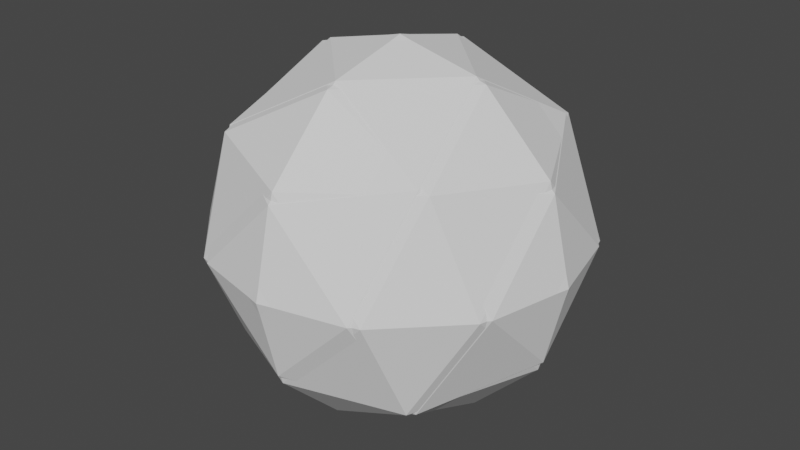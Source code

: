 # Source: octahedra.blend  (saved by Blender 2.82.7; exported with 4.5.12 LTS)
import bpy
from mathutils import Matrix  # noqa: F401  (used for matrix-valued properties, if any)

bpy.ops.wm.read_factory_settings(use_empty=True)
scene = bpy.context.scene
scene.name = 'Scene'

# ---- collections
col_collection = bpy.data.collections.new('Collection'); scene.collection.children.link(col_collection)

# ---- world
world_world = bpy.data.worlds.new('World'); scene.world = world_world
world_world.use_nodes = True; world_world.node_tree.nodes.clear()
_N = world_world.node_tree.nodes; _L = world_world.node_tree.links
n0 = _N.new('ShaderNodeOutputWorld'); n0.name = 'World Output'; n0.location = (300, 300)
n1 = _N.new('ShaderNodeBackground'); n1.name = 'Background'; n1.location = (10, 300)
n1.inputs[0].default_value = (0.05088, 0.05088, 0.05088, 1.0)
_L.new(n1.outputs[0], n0.inputs[0])
n0.is_active_output = True
world_world.color = (0.05088, 0.05088, 0.05088)
world_world.use_sun_shadow = False
world_world.sun_shadow_jitter_overblur = 0.0

# ---- meshes
me_solid_002 = bpy.data.meshes.new('Solid.002')
me_solid_002.from_pydata([(4.0, 2.823e-08, -9.411e-09), (-4.0, 2.823e-08, -9.411e-09), (4.706e-09, 4.0, -9.411e-09), (4.706e-09, -4.0, -9.411e-09), (4.706e-09, 2.823e-08, 4.0), (4.706e-09, 2.823e-08, -4.0), (4.706e-09, 3.464, 2.0), (4.706e-09, 2.0, 3.464), (3.464, 2.823e-08, 2.0), (2.0, 2.823e-08, 3.464), (3.464, 2.0, -9.411e-09), (2.0, 3.464, -9.411e-09), (-3.464, 2.823e-08, 2.0), (-2.0, 2.823e-08, 3.464), (-3.464, 2.0, -9.411e-09), (-2.0, 3.464, -9.411e-09), (4.706e-09, -3.464, 2.0), (4.706e-09, -2.0, 3.464), (-3.464, -2.0, -9.411e-09), (-2.0, -3.464, -9.411e-09), (3.464, -2.0, -9.411e-09), (2.0, -3.464, -9.411e-09), (3.464, 2.823e-08, -2.0), (2.0, 2.823e-08, -3.464), (4.706e-09, 3.464, -2.0), (4.706e-09, 2.0, -3.464), (-3.464, 2.823e-08, -2.0), (-2.0, 2.823e-08, -3.464), (4.706e-09, -3.464, -2.0), (4.706e-09, -2.0, -3.464), (2.236, -2.504, -2.236), (-2.504, -2.236, -2.236), (-2.236, 2.504, -2.236), (2.504, 2.236, -2.236), (2.504, -2.236, 2.236), (-2.236, -2.504, 2.236), (-2.504, 2.236, 2.236), (2.236, 2.504, 2.236)], [], [(4, 9, 7), (4, 7, 13), (4, 13, 17), (4, 17, 9), (5, 25, 23), (5, 27, 25), (5, 29, 27), (5, 23, 29), (28, 21, 3), (29, 30, 28), (28, 30, 21), (30, 20, 21), (29, 23, 30), (23, 22, 30), (30, 22, 20), (22, 0, 20), (26, 18, 1), (27, 31, 26), (26, 31, 18), (31, 19, 18), (27, 29, 31), (29, 28, 31), (31, 28, 19), (28, 3, 19), (24, 15, 2), (25, 32, 24), (24, 32, 15), (32, 14, 15), (25, 27, 32), (27, 26, 32), (32, 26, 14), (26, 1, 14), (22, 10, 0), (23, 33, 22), (22, 33, 10), (33, 11, 10), (23, 25, 33), (25, 24, 33), (33, 24, 11), (24, 2, 11), (8, 20, 0), (9, 34, 8), (8, 34, 20), (34, 21, 20), (9, 17, 34), (17, 16, 34), (34, 16, 21), (16, 3, 21), (16, 19, 3), (17, 35, 16), (16, 35, 19), (35, 18, 19), (17, 13, 35), (13, 12, 35), (35, 12, 18), (12, 1, 18), (12, 14, 1), (13, 36, 12), (12, 36, 14), (36, 15, 14), (13, 7, 36), (7, 6, 36), (36, 6, 15), (6, 2, 15), (6, 11, 2), (7, 37, 6), (6, 37, 11), (37, 10, 11), (7, 9, 37), (9, 8, 37), (37, 8, 10), (8, 0, 10)])
_uv = me_solid_002.uv_layers.new(name='UVMap')
_uv.uv.foreach_set('vector', [0.5, 0.5, 0.5002, 0.6246, 0.3754, 0.5002, 0.5, 0.5, 0.3754, 0.5002, 0.4998, 0.3754, 0.5, 0.5, 0.4998, 0.3754, 0.6246, 0.4998, 0.5, 0.5, 0.6246, 0.4998, 0.5002, 0.6246, 0.005643, 0.9944, 0.005643, 0.7882, 0.2118, 0.9944, 0.005643, 0.005643, 0.2118, 0.005643, 0.005643, 0.2118, 0.9944, 0.005643, 0.9944, 0.2118, 0.7882, 0.005643, 0.9944, 0.9944, 0.7882, 0.9944, 0.9944, 0.7882, 0.9944, 0.6246, 0.7882, 0.6246, 0.9944, 0.4998, 0.9944, 0.7882, 0.7882, 0.7882, 0.9944, 0.6246, 0.9944, 0.6246, 0.7882, 0.7882, 0.7882, 0.6246, 0.7882, 0.7882, 0.6246, 0.7882, 0.7882, 0.6246, 0.9944, 0.7882, 0.7882, 0.9944, 0.7882, 0.7882, 0.7882, 0.9944, 0.6246, 0.9944, 0.7882, 0.7882, 0.7882, 0.7882, 0.6246, 0.9944, 0.6246, 0.7882, 0.6246, 0.9944, 0.5002, 0.9944, 0.6246, 0.7882, 0.6246, 0.005643, 0.6246, 0.2118, 0.4998, 0.005643, 0.7882, 0.005643, 0.7882, 0.2118, 0.6246, 0.005643, 0.6246, 0.005643, 0.7882, 0.2118, 0.6246, 0.2118, 0.7882, 0.2118, 0.7882, 0.3754, 0.6246, 0.2118, 0.7882, 0.005643, 0.9944, 0.2118, 0.7882, 0.2118, 0.9944, 0.2118, 0.9944, 0.3754, 0.7882, 0.2118, 0.7882, 0.2118, 0.9944, 0.3754, 0.7882, 0.3754, 0.9944, 0.3754, 0.9944, 0.4998, 0.7882, 0.3754, 0.005643, 0.3754, 0.2118, 0.3754, 0.005643, 0.5002, 0.005643, 0.2118, 0.2118, 0.2118, 0.005643, 0.3754, 0.005643, 0.3754, 0.2118, 0.2118, 0.2118, 0.3754, 0.2118, 0.2118, 0.3754, 0.2118, 0.2118, 0.3754, 0.005643, 0.2118, 0.2118, 0.005643, 0.2118, 0.2118, 0.2118, 0.005643, 0.3754, 0.005643, 0.2118, 0.2118, 0.2118, 0.2118, 0.3754, 0.005643, 0.3754, 0.2118, 0.3754, 0.005643, 0.4998, 0.005643, 0.3754, 0.2118, 0.3754, 0.9944, 0.3754, 0.7882, 0.5002, 0.9944, 0.2118, 0.9944, 0.2118, 0.7882, 0.3754, 0.9944, 0.3754, 0.9944, 0.2118, 0.7882, 0.3754, 0.7882, 0.2118, 0.7882, 0.2118, 0.6246, 0.3754, 0.7882, 0.2118, 0.9944, 0.005643, 0.7882, 0.2118, 0.7882, 0.005643, 0.7882, 0.005643, 0.6246, 0.2118, 0.7882, 0.2118, 0.7882, 0.005643, 0.6246, 0.2118, 0.6246, 0.005643, 0.6246, 0.005643, 0.5002, 0.2118, 0.6246, 0.5003, 0.7882, 0.6246, 0.7882, 0.5002, 0.9944, 0.5002, 0.6246, 0.6246, 0.6246, 0.5003, 0.7882, 0.5003, 0.7882, 0.6246, 0.6246, 0.6246, 0.7882, 0.6246, 0.6246, 0.7882, 0.6246, 0.6246, 0.7882, 0.5002, 0.6246, 0.6246, 0.4998, 0.6246, 0.6246, 0.6246, 0.4998, 0.7882, 0.4997, 0.6246, 0.6246, 0.6246, 0.6246, 0.7882, 0.4997, 0.7882, 0.6246, 0.7882, 0.4997, 0.9944, 0.4998, 0.7882, 0.6246, 0.7882, 0.4997, 0.7882, 0.3754, 0.9944, 0.4998, 0.6246, 0.4998, 0.6246, 0.3754, 0.7882, 0.4997, 0.7882, 0.4997, 0.6246, 0.3754, 0.7882, 0.3754, 0.6246, 0.3754, 0.6246, 0.2118, 0.7882, 0.3754, 0.6246, 0.4998, 0.4998, 0.3754, 0.6246, 0.3754, 0.4998, 0.3754, 0.4997, 0.2118, 0.6246, 0.3754, 0.6246, 0.3754, 0.4997, 0.2118, 0.6246, 0.2118, 0.4997, 0.2118, 0.4998, 0.005643, 0.6246, 0.2118, 0.4997, 0.2118, 0.3754, 0.2118, 0.4998, 0.005643, 0.4998, 0.3754, 0.3754, 0.3754, 0.4997, 0.2118, 0.4997, 0.2118, 0.3754, 0.3754, 0.3754, 0.2118, 0.3754, 0.3754, 0.2118, 0.3754, 0.3754, 0.2118, 0.4998, 0.3754, 0.3754, 0.5002, 0.3754, 0.3754, 0.3754, 0.5002, 0.2118, 0.5003, 0.3754, 0.3754, 0.3754, 0.3754, 0.2118, 0.5003, 0.2118, 0.3754, 0.2118, 0.5003, 0.005643, 0.5002, 0.2118, 0.3754, 0.2118, 0.5003, 0.2118, 0.6246, 0.005643, 0.5002, 0.3754, 0.5002, 0.3754, 0.6246, 0.2118, 0.5003, 0.2118, 0.5003, 0.3754, 0.6246, 0.2118, 0.6246, 0.3754, 0.6246, 0.3754, 0.7882, 0.2118, 0.6246, 0.3754, 0.5002, 0.5002, 0.6246, 0.3754, 0.6246, 0.5002, 0.6246, 0.5003, 0.7882, 0.3754, 0.6246, 0.3754, 0.6246, 0.5003, 0.7882, 0.3754, 0.7882, 0.5003, 0.7882, 0.5002, 0.9944, 0.3754, 0.7882])
me_solid_002.use_remesh_fix_poles = True
me_solid_002.use_remesh_preserve_attributes = False
me_solid_002.use_mirror_vertex_groups = False
me_solid_002.update()
me_solid_003 = bpy.data.meshes.new('Solid.003')
me_solid_003.from_pydata([(3.991, 8.282e-09, 6.211e-09), (-3.991, 8.282e-09, 6.211e-09), (0.0, 3.991, 6.211e-09), (0.0, -3.991, 6.211e-09), (0.0, 8.282e-09, 3.991), (0.0, 8.282e-09, -3.991), (0.0, 3.57, 1.785), (0.0, 1.785, 3.57), (3.57, 8.282e-09, 1.785), (1.785, 8.282e-09, 3.57), (3.57, 1.785, 6.211e-09), (1.785, 3.57, 6.211e-09), (-3.57, 8.282e-09, 1.785), (-1.785, 8.282e-09, 3.57), (-3.57, 1.785, 6.211e-09), (-1.785, 3.57, 6.211e-09), (0.0, -3.57, 1.785), (0.0, -1.785, 3.57), (-3.57, -1.785, 6.211e-09), (-1.785, -3.57, 6.211e-09), (3.57, -1.785, 6.211e-09), (1.785, -3.57, 6.211e-09), (3.57, 8.282e-09, -1.785), (1.785, 8.282e-09, -3.57), (0.0, 3.57, -1.785), (0.0, 1.785, -3.57), (-3.57, 8.282e-09, -1.785), (-1.785, 8.282e-09, -3.57), (0.0, -3.57, -1.785), (0.0, -1.785, -3.57), (2.304, -2.304, -2.304), (-2.304, -2.304, -2.304), (-2.304, 2.304, -2.304), (2.304, 2.304, -2.304), (2.304, -2.304, 2.304), (-2.304, -2.304, 2.304), (-2.304, 2.304, 2.304), (2.304, 2.304, 2.304)], [], [(4, 9, 7), (4, 7, 13), (4, 13, 17), (4, 17, 9), (5, 25, 23), (5, 27, 25), (5, 29, 27), (5, 23, 29), (28, 21, 3), (29, 30, 28), (28, 30, 21), (30, 20, 21), (29, 23, 30), (23, 22, 30), (30, 22, 20), (22, 0, 20), (26, 18, 1), (27, 31, 26), (26, 31, 18), (31, 19, 18), (27, 29, 31), (29, 28, 31), (31, 28, 19), (28, 3, 19), (24, 15, 2), (25, 32, 24), (24, 32, 15), (32, 14, 15), (25, 27, 32), (27, 26, 32), (32, 26, 14), (26, 1, 14), (22, 10, 0), (23, 33, 22), (22, 33, 10), (33, 11, 10), (23, 25, 33), (25, 24, 33), (33, 24, 11), (24, 2, 11), (8, 20, 0), (9, 34, 8), (8, 34, 20), (34, 21, 20), (9, 17, 34), (17, 16, 34), (34, 16, 21), (16, 3, 21), (16, 19, 3), (17, 35, 16), (16, 35, 19), (35, 18, 19), (17, 13, 35), (13, 12, 35), (35, 12, 18), (12, 1, 18), (12, 14, 1), (13, 36, 12), (12, 36, 14), (36, 15, 14), (13, 7, 36), (7, 6, 36), (36, 6, 15), (6, 2, 15), (6, 11, 2), (7, 37, 6), (6, 37, 11), (37, 10, 11), (7, 9, 37), (9, 8, 37), (37, 8, 10), (8, 0, 10)])
me_solid_003.use_remesh_fix_poles = True
me_solid_003.use_remesh_preserve_attributes = False
me_solid_003.use_mirror_vertex_groups = False
me_solid_003.update()

# ---- objects
ob_solid_002 = bpy.data.objects.new('Solid.002', me_solid_002)
ob_solid_003 = bpy.data.objects.new('Solid.003', me_solid_003)

# ---- transforms, parenting, visibility, modifiers, constraints
ob_solid_002.location = (0.0, 0.0, 0.0)
ob_solid_002.show_wire = True
ob_solid_002.lineart.crease_threshold = 0.0
ob_solid_003.location = (0.0, 0.0, 0.0)
ob_solid_003.lineart.crease_threshold = 0.0

# ---- collection membership
col_collection.objects.link(ob_solid_002)
col_collection.objects.link(ob_solid_003)

# ---- scene / render settings (as saved in the file)
scene.frame_start = 1; scene.frame_end = 250; scene.frame_set(1)
scene.render.engine = 'BLENDER_EEVEE_NEXT'
scene.cycles.use_denoising = False
scene.cycles.samples = 128
scene.cycles.sampling_pattern = 'TABULATED_SOBOL'
scene.cycles.use_adaptive_sampling = False
scene.cycles.use_light_tree = False
scene.view_settings.view_transform = 'Filmic'
bpy.context.view_layer.update()

# ---- added for rendering (the .blend has no active camera and no usable light): camera, sun
cam_auto = bpy.data.cameras.new('AutoCamera')
cam_auto.lens = 50.0
cam_auto.sensor_width = 36.0
cam_auto.clip_end = 1000.0
ob_auto_camera = bpy.data.objects.new('AutoCamera', cam_auto)
scene.collection.objects.link(ob_auto_camera)
ob_auto_camera.location = (12.8203, -15.3843, 10.2562)
ob_auto_camera.rotation_euler = (1.09748, -7.21219e-08, 0.694738)
scene.camera = ob_auto_camera
light_auto_sun = bpy.data.lights.new('AutoSun', 'SUN')
light_auto_sun.energy = 3.0
light_auto_sun.angle = 0.0523599
ob_auto_sun = bpy.data.objects.new('AutoSun', light_auto_sun)
scene.collection.objects.link(ob_auto_sun)
ob_auto_sun.rotation_euler = (0.872665, 0.174533, 0.523599)
bpy.context.view_layer.update()
